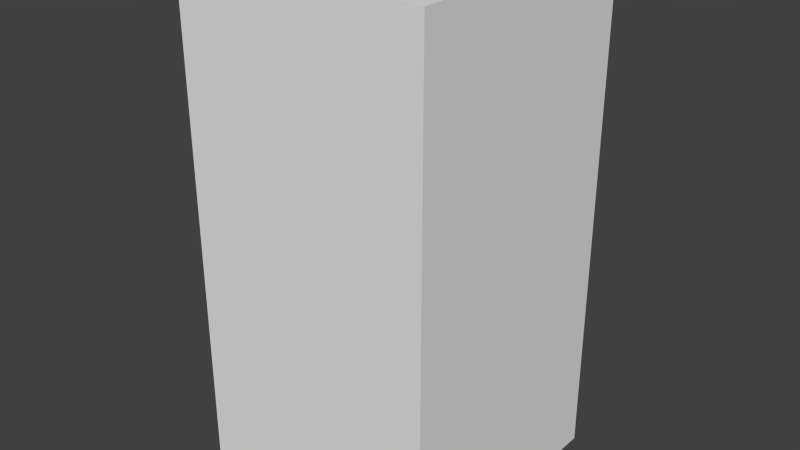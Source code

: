# Source: yellowXFive.blend  (saved by Blender 2.68.0; exported with 4.5.12 LTS)
import bpy
from mathutils import Matrix  # noqa: F401  (used for matrix-valued properties, if any)

bpy.ops.wm.read_factory_settings(use_empty=True)
scene = bpy.context.scene
scene.name = 'Scene'

# ---- collections
col_collection_1 = bpy.data.collections.new('Collection 1'); scene.collection.children.link(col_collection_1)

# ---- world
world_world = bpy.data.worlds.new('World'); scene.world = world_world
world_world.color = (0.05088, 0.05088, 0.05088)
world_world.use_sun_shadow = False
world_world.sun_shadow_jitter_overblur = 0.0
world_world.cycles.sampling_method = 'MANUAL'
world_world.cycles.sample_map_resolution = 256

# ---- meshes
me_yellowxfive = bpy.data.meshes.new('yellowXFive')
me_yellowxfive.from_pydata([(-0.5, -0.5, -1.0), (-0.5, 0.5, -1.0), (0.5, 0.5, -1.0), (0.5, -0.5, -1.0), (-0.5, -0.5, 1.0), (-0.5, 0.5, 1.0), (0.5, 0.5, 1.0), (0.5, -0.5, 1.0)], [], [(4, 5, 1, 0), (5, 6, 2, 1), (6, 7, 3, 2), (7, 4, 0, 3), (0, 1, 2, 3), (7, 6, 5, 4)])
me_yellowxfive.use_remesh_preserve_volume = False
me_yellowxfive.use_remesh_preserve_attributes = False
me_yellowxfive.use_mirror_vertex_groups = False
me_yellowxfive.update()

# ---- objects
ob_yellowxfive = bpy.data.objects.new('yellowXFive', me_yellowxfive)

# ---- transforms, parenting, visibility, modifiers, constraints
ob_yellowxfive.location = (0.0, 0.0, 0.0)
ob_yellowxfive.lineart.crease_threshold = 0.0

# ---- collection membership
col_collection_1.objects.link(ob_yellowxfive)

# ---- scene / render settings (as saved in the file)
scene.frame_start = 1; scene.frame_end = 250; scene.frame_set(1)
scene.render.engine = 'BLENDER_EEVEE_NEXT'
scene.render.image_settings.color_mode = 'RGB'
scene.render.image_settings.compression = 90
scene.render.resolution_percentage = 50
scene.render.dither_intensity = 0.0
scene.cycles.use_denoising = False
scene.cycles.samples = 10
scene.cycles.sampling_pattern = 'TABULATED_SOBOL'
scene.cycles.light_sampling_threshold = 0.0
scene.cycles.use_adaptive_sampling = False
scene.cycles.use_light_tree = False
scene.cycles.blur_glossy = 0.0
scene.cycles.volume_bounces = 1
scene.cycles.pixel_filter_type = 'GAUSSIAN'
scene.cycles.sample_clamp_indirect = 0.0
scene.view_settings.view_transform = 'Standard'
bpy.context.view_layer.update()

# ---- added for rendering (the .blend has no active camera and no usable light): camera, sun
cam_auto = bpy.data.cameras.new('AutoCamera')
cam_auto.lens = 50.0
cam_auto.sensor_width = 36.0
cam_auto.clip_end = 1000.0
ob_auto_camera = bpy.data.objects.new('AutoCamera', cam_auto)
scene.collection.objects.link(ob_auto_camera)
ob_auto_camera.location = (2.26633, -2.71959, 1.81306)
ob_auto_camera.rotation_euler = (1.09748, -7.21219e-08, 0.694738)
scene.camera = ob_auto_camera
light_auto_sun = bpy.data.lights.new('AutoSun', 'SUN')
light_auto_sun.energy = 3.0
light_auto_sun.angle = 0.0523599
ob_auto_sun = bpy.data.objects.new('AutoSun', light_auto_sun)
scene.collection.objects.link(ob_auto_sun)
ob_auto_sun.rotation_euler = (0.872665, 0.174533, 0.523599)
bpy.context.view_layer.update()

